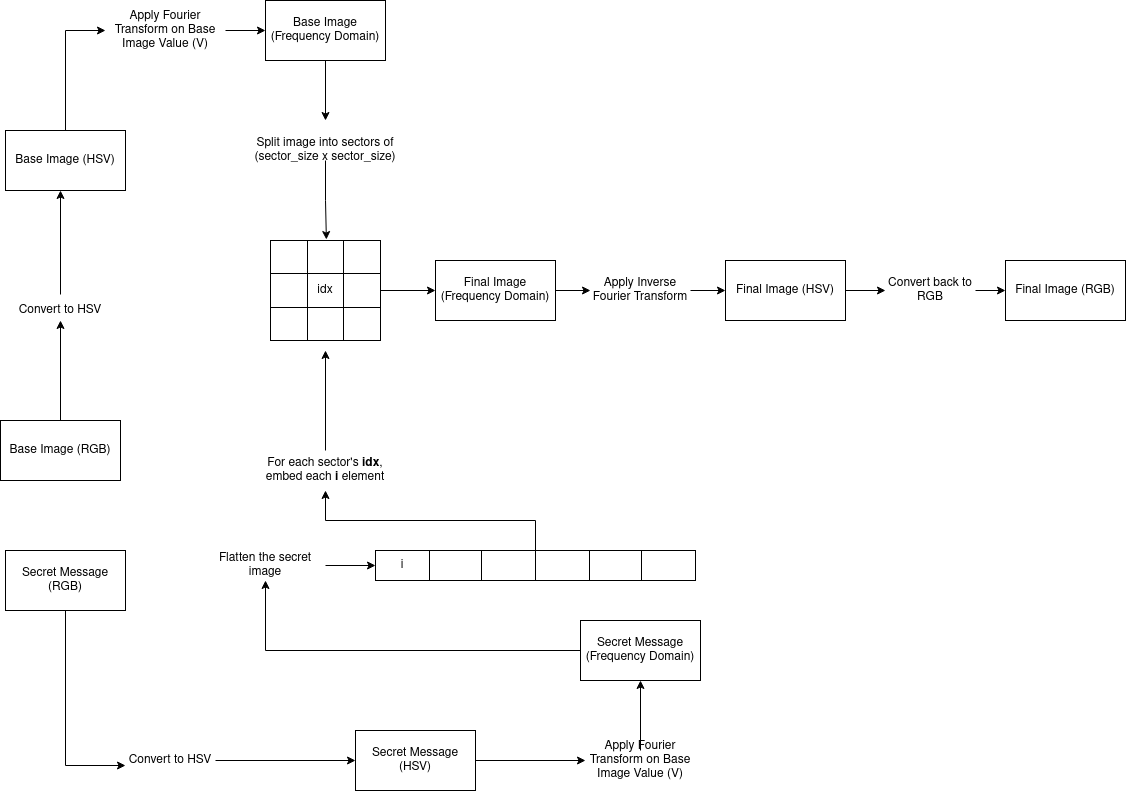

The diagram above was exported from draw.io. Its source (the exported page's mxGraphModel, read from the mxfile embedded in the PNG):
<mxGraphModel dx="2031" dy="1133" grid="1" gridSize="10" guides="1" tooltips="1" connect="1" arrows="1" fold="1" page="1" pageScale="1" pageWidth="850" pageHeight="1100" background="#FFFFFF" math="0" shadow="0">
  <root>
    <mxCell id="0" />
    <mxCell id="1" parent="0" />
    <mxCell id="cpn2d8N4qn98AU--Ic4_-84" style="edgeStyle=orthogonalEdgeStyle;rounded=0;orthogonalLoop=1;jettySize=auto;html=1;entryX=0.5;entryY=1;entryDx=0;entryDy=0;" edge="1" parent="1" source="cpn2d8N4qn98AU--Ic4_-1" target="cpn2d8N4qn98AU--Ic4_-83">
      <mxGeometry relative="1" as="geometry" />
    </mxCell>
    <mxCell id="cpn2d8N4qn98AU--Ic4_-1" value="Base Image (RGB)" style="rounded=0;whiteSpace=wrap;html=1;" vertex="1" parent="1">
      <mxGeometry x="15" y="430" width="120" height="60" as="geometry" />
    </mxCell>
    <mxCell id="cpn2d8N4qn98AU--Ic4_-7" value="" style="shape=table;html=1;whiteSpace=wrap;startSize=0;container=1;collapsible=0;childLayout=tableLayout;" vertex="1" parent="1">
      <mxGeometry x="285" y="250" width="110" height="100" as="geometry" />
    </mxCell>
    <mxCell id="cpn2d8N4qn98AU--Ic4_-8" value="" style="shape=partialRectangle;html=1;whiteSpace=wrap;collapsible=0;dropTarget=0;pointerEvents=0;fillColor=none;top=0;left=0;bottom=0;right=0;points=[[0,0.5],[1,0.5]];portConstraint=eastwest;" vertex="1" parent="cpn2d8N4qn98AU--Ic4_-7">
      <mxGeometry width="110" height="33" as="geometry" />
    </mxCell>
    <mxCell id="cpn2d8N4qn98AU--Ic4_-9" value="" style="shape=partialRectangle;html=1;whiteSpace=wrap;connectable=0;fillColor=none;top=0;left=0;bottom=0;right=0;overflow=hidden;" vertex="1" parent="cpn2d8N4qn98AU--Ic4_-8">
      <mxGeometry width="37" height="33" as="geometry" />
    </mxCell>
    <mxCell id="cpn2d8N4qn98AU--Ic4_-10" value="" style="shape=partialRectangle;html=1;whiteSpace=wrap;connectable=0;fillColor=none;top=0;left=0;bottom=0;right=0;overflow=hidden;" vertex="1" parent="cpn2d8N4qn98AU--Ic4_-8">
      <mxGeometry x="37" width="36" height="33" as="geometry" />
    </mxCell>
    <mxCell id="cpn2d8N4qn98AU--Ic4_-11" value="" style="shape=partialRectangle;html=1;whiteSpace=wrap;connectable=0;fillColor=none;top=0;left=0;bottom=0;right=0;overflow=hidden;" vertex="1" parent="cpn2d8N4qn98AU--Ic4_-8">
      <mxGeometry x="73" width="37" height="33" as="geometry" />
    </mxCell>
    <mxCell id="cpn2d8N4qn98AU--Ic4_-12" value="" style="shape=partialRectangle;html=1;whiteSpace=wrap;collapsible=0;dropTarget=0;pointerEvents=0;fillColor=none;top=0;left=0;bottom=0;right=0;points=[[0,0.5],[1,0.5]];portConstraint=eastwest;" vertex="1" parent="cpn2d8N4qn98AU--Ic4_-7">
      <mxGeometry y="33" width="110" height="34" as="geometry" />
    </mxCell>
    <mxCell id="cpn2d8N4qn98AU--Ic4_-13" value="" style="shape=partialRectangle;html=1;whiteSpace=wrap;connectable=0;fillColor=none;top=0;left=0;bottom=0;right=0;overflow=hidden;" vertex="1" parent="cpn2d8N4qn98AU--Ic4_-12">
      <mxGeometry width="37" height="34" as="geometry" />
    </mxCell>
    <mxCell id="cpn2d8N4qn98AU--Ic4_-14" value="idx" style="shape=partialRectangle;html=1;whiteSpace=wrap;connectable=0;fillColor=none;top=0;left=0;bottom=0;right=0;overflow=hidden;" vertex="1" parent="cpn2d8N4qn98AU--Ic4_-12">
      <mxGeometry x="37" width="36" height="34" as="geometry" />
    </mxCell>
    <mxCell id="cpn2d8N4qn98AU--Ic4_-15" value="" style="shape=partialRectangle;html=1;whiteSpace=wrap;connectable=0;fillColor=none;top=0;left=0;bottom=0;right=0;overflow=hidden;" vertex="1" parent="cpn2d8N4qn98AU--Ic4_-12">
      <mxGeometry x="73" width="37" height="34" as="geometry" />
    </mxCell>
    <mxCell id="cpn2d8N4qn98AU--Ic4_-16" value="" style="shape=partialRectangle;html=1;whiteSpace=wrap;collapsible=0;dropTarget=0;pointerEvents=0;fillColor=none;top=0;left=0;bottom=0;right=0;points=[[0,0.5],[1,0.5]];portConstraint=eastwest;" vertex="1" parent="cpn2d8N4qn98AU--Ic4_-7">
      <mxGeometry y="67" width="110" height="33" as="geometry" />
    </mxCell>
    <mxCell id="cpn2d8N4qn98AU--Ic4_-17" value="" style="shape=partialRectangle;html=1;whiteSpace=wrap;connectable=0;fillColor=none;top=0;left=0;bottom=0;right=0;overflow=hidden;" vertex="1" parent="cpn2d8N4qn98AU--Ic4_-16">
      <mxGeometry width="37" height="33" as="geometry" />
    </mxCell>
    <mxCell id="cpn2d8N4qn98AU--Ic4_-18" value="" style="shape=partialRectangle;html=1;whiteSpace=wrap;connectable=0;fillColor=none;top=0;left=0;bottom=0;right=0;overflow=hidden;" vertex="1" parent="cpn2d8N4qn98AU--Ic4_-16">
      <mxGeometry x="37" width="36" height="33" as="geometry" />
    </mxCell>
    <mxCell id="cpn2d8N4qn98AU--Ic4_-19" value="" style="shape=partialRectangle;html=1;whiteSpace=wrap;connectable=0;fillColor=none;top=0;left=0;bottom=0;right=0;overflow=hidden;" vertex="1" parent="cpn2d8N4qn98AU--Ic4_-16">
      <mxGeometry x="73" width="37" height="33" as="geometry" />
    </mxCell>
    <mxCell id="cpn2d8N4qn98AU--Ic4_-101" style="edgeStyle=orthogonalEdgeStyle;rounded=0;orthogonalLoop=1;jettySize=auto;html=1;" edge="1" parent="1" source="cpn2d8N4qn98AU--Ic4_-22">
      <mxGeometry relative="1" as="geometry">
        <mxPoint x="340" y="130" as="targetPoint" />
      </mxGeometry>
    </mxCell>
    <mxCell id="cpn2d8N4qn98AU--Ic4_-22" value="Base Image (Frequency Domain)" style="rounded=0;whiteSpace=wrap;html=1;" vertex="1" parent="1">
      <mxGeometry x="280" y="10" width="120" height="60" as="geometry" />
    </mxCell>
    <mxCell id="cpn2d8N4qn98AU--Ic4_-25" style="edgeStyle=orthogonalEdgeStyle;rounded=0;orthogonalLoop=1;jettySize=auto;html=1;entryX=0;entryY=0.5;entryDx=0;entryDy=0;" edge="1" parent="1" source="cpn2d8N4qn98AU--Ic4_-23" target="cpn2d8N4qn98AU--Ic4_-22">
      <mxGeometry relative="1" as="geometry" />
    </mxCell>
    <mxCell id="cpn2d8N4qn98AU--Ic4_-23" value="Apply Fourier Transform on Base Image Value (V)" style="text;html=1;strokeColor=none;fillColor=none;align=center;verticalAlign=middle;whiteSpace=wrap;rounded=0;" vertex="1" parent="1">
      <mxGeometry x="120" y="30" width="120" height="20" as="geometry" />
    </mxCell>
    <mxCell id="cpn2d8N4qn98AU--Ic4_-95" style="edgeStyle=orthogonalEdgeStyle;rounded=0;orthogonalLoop=1;jettySize=auto;html=1;entryX=0;entryY=0.75;entryDx=0;entryDy=0;" edge="1" parent="1" source="cpn2d8N4qn98AU--Ic4_-33" target="cpn2d8N4qn98AU--Ic4_-93">
      <mxGeometry relative="1" as="geometry" />
    </mxCell>
    <mxCell id="cpn2d8N4qn98AU--Ic4_-33" value="Secret Message (RGB)" style="rounded=0;whiteSpace=wrap;html=1;" vertex="1" parent="1">
      <mxGeometry x="20" y="560" width="120" height="60" as="geometry" />
    </mxCell>
    <mxCell id="cpn2d8N4qn98AU--Ic4_-100" style="edgeStyle=orthogonalEdgeStyle;rounded=0;orthogonalLoop=1;jettySize=auto;html=1;entryX=0.5;entryY=1;entryDx=0;entryDy=0;" edge="1" parent="1" source="cpn2d8N4qn98AU--Ic4_-34" target="cpn2d8N4qn98AU--Ic4_-42">
      <mxGeometry relative="1" as="geometry" />
    </mxCell>
    <mxCell id="cpn2d8N4qn98AU--Ic4_-34" value="Secret Message (Frequency Domain)" style="rounded=0;whiteSpace=wrap;html=1;" vertex="1" parent="1">
      <mxGeometry x="595" y="630" width="120" height="60" as="geometry" />
    </mxCell>
    <mxCell id="cpn2d8N4qn98AU--Ic4_-96" style="edgeStyle=orthogonalEdgeStyle;rounded=0;orthogonalLoop=1;jettySize=auto;html=1;entryX=0.5;entryY=1;entryDx=0;entryDy=0;" edge="1" parent="1" source="cpn2d8N4qn98AU--Ic4_-36" target="cpn2d8N4qn98AU--Ic4_-34">
      <mxGeometry relative="1" as="geometry" />
    </mxCell>
    <mxCell id="cpn2d8N4qn98AU--Ic4_-36" value="Apply Fourier Transform on Base Image Value (V)" style="text;html=1;strokeColor=none;fillColor=none;align=center;verticalAlign=middle;whiteSpace=wrap;rounded=0;" vertex="1" parent="1">
      <mxGeometry x="600" y="760" width="110" height="20" as="geometry" />
    </mxCell>
    <mxCell id="cpn2d8N4qn98AU--Ic4_-72" style="edgeStyle=orthogonalEdgeStyle;rounded=0;orthogonalLoop=1;jettySize=auto;html=1;entryX=0.508;entryY=-0.03;entryDx=0;entryDy=0;entryPerimeter=0;" edge="1" parent="1" source="cpn2d8N4qn98AU--Ic4_-37" target="cpn2d8N4qn98AU--Ic4_-8">
      <mxGeometry relative="1" as="geometry">
        <mxPoint x="630" y="260" as="targetPoint" />
      </mxGeometry>
    </mxCell>
    <mxCell id="cpn2d8N4qn98AU--Ic4_-37" value="Split image into sectors of (sector_size x sector_size)" style="text;html=1;strokeColor=none;fillColor=none;align=center;verticalAlign=middle;whiteSpace=wrap;rounded=0;" vertex="1" parent="1">
      <mxGeometry x="260" y="150" width="160" height="20" as="geometry" />
    </mxCell>
    <mxCell id="cpn2d8N4qn98AU--Ic4_-103" style="edgeStyle=orthogonalEdgeStyle;rounded=0;orthogonalLoop=1;jettySize=auto;html=1;entryX=0;entryY=0.5;entryDx=0;entryDy=0;" edge="1" parent="1" source="cpn2d8N4qn98AU--Ic4_-42" target="cpn2d8N4qn98AU--Ic4_-61">
      <mxGeometry relative="1" as="geometry" />
    </mxCell>
    <mxCell id="cpn2d8N4qn98AU--Ic4_-42" value="Flatten the secret image" style="text;html=1;strokeColor=none;fillColor=none;align=center;verticalAlign=middle;whiteSpace=wrap;rounded=0;" vertex="1" parent="1">
      <mxGeometry x="220" y="560" width="120" height="30" as="geometry" />
    </mxCell>
    <mxCell id="cpn2d8N4qn98AU--Ic4_-70" style="edgeStyle=orthogonalEdgeStyle;rounded=0;orthogonalLoop=1;jettySize=auto;html=1;entryX=0.5;entryY=1;entryDx=0;entryDy=0;" edge="1" parent="1" source="cpn2d8N4qn98AU--Ic4_-60" target="cpn2d8N4qn98AU--Ic4_-69">
      <mxGeometry relative="1" as="geometry" />
    </mxCell>
    <mxCell id="cpn2d8N4qn98AU--Ic4_-60" value="" style="shape=table;startSize=0;container=1;collapsible=0;childLayout=tableLayout;" vertex="1" parent="1">
      <mxGeometry x="390" y="560" width="320" height="30" as="geometry" />
    </mxCell>
    <mxCell id="cpn2d8N4qn98AU--Ic4_-61" value="" style="shape=partialRectangle;collapsible=0;dropTarget=0;pointerEvents=0;fillColor=none;top=0;left=0;bottom=0;right=0;points=[[0,0.5],[1,0.5]];portConstraint=eastwest;" vertex="1" parent="cpn2d8N4qn98AU--Ic4_-60">
      <mxGeometry width="320" height="30" as="geometry" />
    </mxCell>
    <mxCell id="cpn2d8N4qn98AU--Ic4_-62" value="i" style="shape=partialRectangle;html=1;whiteSpace=wrap;connectable=0;overflow=hidden;fillColor=none;top=0;left=0;bottom=0;right=0;" vertex="1" parent="cpn2d8N4qn98AU--Ic4_-61">
      <mxGeometry width="54" height="30" as="geometry" />
    </mxCell>
    <mxCell id="cpn2d8N4qn98AU--Ic4_-63" value="" style="shape=partialRectangle;html=1;whiteSpace=wrap;connectable=0;overflow=hidden;fillColor=none;top=0;left=0;bottom=0;right=0;" vertex="1" parent="cpn2d8N4qn98AU--Ic4_-61">
      <mxGeometry x="54" width="52" height="30" as="geometry" />
    </mxCell>
    <mxCell id="cpn2d8N4qn98AU--Ic4_-64" value="" style="shape=partialRectangle;html=1;whiteSpace=wrap;connectable=0;overflow=hidden;fillColor=none;top=0;left=0;bottom=0;right=0;" vertex="1" parent="cpn2d8N4qn98AU--Ic4_-61">
      <mxGeometry x="106" width="54" height="30" as="geometry" />
    </mxCell>
    <mxCell id="cpn2d8N4qn98AU--Ic4_-65" value="" style="shape=partialRectangle;html=1;whiteSpace=wrap;connectable=0;overflow=hidden;fillColor=none;top=0;left=0;bottom=0;right=0;" vertex="1" parent="cpn2d8N4qn98AU--Ic4_-61">
      <mxGeometry x="160" width="54" height="30" as="geometry" />
    </mxCell>
    <mxCell id="cpn2d8N4qn98AU--Ic4_-66" value="" style="shape=partialRectangle;html=1;whiteSpace=wrap;connectable=0;overflow=hidden;fillColor=none;top=0;left=0;bottom=0;right=0;" vertex="1" parent="cpn2d8N4qn98AU--Ic4_-61">
      <mxGeometry x="214" width="52" height="30" as="geometry" />
    </mxCell>
    <mxCell id="cpn2d8N4qn98AU--Ic4_-67" value="" style="shape=partialRectangle;html=1;whiteSpace=wrap;connectable=0;overflow=hidden;fillColor=none;top=0;left=0;bottom=0;right=0;" vertex="1" parent="cpn2d8N4qn98AU--Ic4_-61">
      <mxGeometry x="266" width="54" height="30" as="geometry" />
    </mxCell>
    <mxCell id="cpn2d8N4qn98AU--Ic4_-99" style="edgeStyle=orthogonalEdgeStyle;rounded=0;orthogonalLoop=1;jettySize=auto;html=1;" edge="1" parent="1" source="cpn2d8N4qn98AU--Ic4_-69">
      <mxGeometry relative="1" as="geometry">
        <mxPoint x="340" y="360" as="targetPoint" />
      </mxGeometry>
    </mxCell>
    <mxCell id="cpn2d8N4qn98AU--Ic4_-69" value="For each sector's &lt;b&gt;idx&lt;/b&gt;, embed each &lt;b&gt;i &lt;/b&gt;element" style="text;html=1;strokeColor=none;fillColor=none;align=center;verticalAlign=middle;whiteSpace=wrap;rounded=0;" vertex="1" parent="1">
      <mxGeometry x="265" y="460" width="150" height="40" as="geometry" />
    </mxCell>
    <mxCell id="cpn2d8N4qn98AU--Ic4_-78" style="edgeStyle=orthogonalEdgeStyle;rounded=0;orthogonalLoop=1;jettySize=auto;html=1;entryX=0;entryY=0.5;entryDx=0;entryDy=0;" edge="1" parent="1" source="cpn2d8N4qn98AU--Ic4_-74" target="cpn2d8N4qn98AU--Ic4_-76">
      <mxGeometry relative="1" as="geometry" />
    </mxCell>
    <mxCell id="cpn2d8N4qn98AU--Ic4_-74" value="Final Image (Frequency Domain)" style="rounded=0;whiteSpace=wrap;html=1;" vertex="1" parent="1">
      <mxGeometry x="450" y="270" width="120" height="60" as="geometry" />
    </mxCell>
    <mxCell id="cpn2d8N4qn98AU--Ic4_-75" style="edgeStyle=orthogonalEdgeStyle;rounded=0;orthogonalLoop=1;jettySize=auto;html=1;entryX=0;entryY=0.5;entryDx=0;entryDy=0;" edge="1" parent="1" source="cpn2d8N4qn98AU--Ic4_-12" target="cpn2d8N4qn98AU--Ic4_-74">
      <mxGeometry relative="1" as="geometry" />
    </mxCell>
    <mxCell id="cpn2d8N4qn98AU--Ic4_-80" style="edgeStyle=orthogonalEdgeStyle;rounded=0;orthogonalLoop=1;jettySize=auto;html=1;entryX=0;entryY=0.5;entryDx=0;entryDy=0;" edge="1" parent="1" source="cpn2d8N4qn98AU--Ic4_-76" target="cpn2d8N4qn98AU--Ic4_-79">
      <mxGeometry relative="1" as="geometry" />
    </mxCell>
    <mxCell id="cpn2d8N4qn98AU--Ic4_-76" value="Apply Inverse Fourier Transform" style="text;html=1;strokeColor=none;fillColor=none;align=center;verticalAlign=middle;whiteSpace=wrap;rounded=0;" vertex="1" parent="1">
      <mxGeometry x="605" y="280" width="100" height="40" as="geometry" />
    </mxCell>
    <mxCell id="cpn2d8N4qn98AU--Ic4_-90" style="edgeStyle=orthogonalEdgeStyle;rounded=0;orthogonalLoop=1;jettySize=auto;html=1;entryX=0;entryY=0.5;entryDx=0;entryDy=0;" edge="1" parent="1" source="cpn2d8N4qn98AU--Ic4_-79" target="cpn2d8N4qn98AU--Ic4_-87">
      <mxGeometry relative="1" as="geometry" />
    </mxCell>
    <mxCell id="cpn2d8N4qn98AU--Ic4_-79" value="Final Image (HSV)" style="rounded=0;whiteSpace=wrap;html=1;" vertex="1" parent="1">
      <mxGeometry x="740" y="270" width="120" height="60" as="geometry" />
    </mxCell>
    <mxCell id="cpn2d8N4qn98AU--Ic4_-85" style="edgeStyle=orthogonalEdgeStyle;rounded=0;orthogonalLoop=1;jettySize=auto;html=1;entryX=0;entryY=0.5;entryDx=0;entryDy=0;" edge="1" parent="1" source="cpn2d8N4qn98AU--Ic4_-81" target="cpn2d8N4qn98AU--Ic4_-23">
      <mxGeometry relative="1" as="geometry" />
    </mxCell>
    <mxCell id="cpn2d8N4qn98AU--Ic4_-81" value="Base Image (HSV)" style="rounded=0;whiteSpace=wrap;html=1;" vertex="1" parent="1">
      <mxGeometry x="20" y="140" width="120" height="60" as="geometry" />
    </mxCell>
    <mxCell id="cpn2d8N4qn98AU--Ic4_-102" style="edgeStyle=orthogonalEdgeStyle;rounded=0;orthogonalLoop=1;jettySize=auto;html=1;" edge="1" parent="1">
      <mxGeometry relative="1" as="geometry">
        <mxPoint x="75" y="200" as="targetPoint" />
        <mxPoint x="75" y="304.0000000000001" as="sourcePoint" />
      </mxGeometry>
    </mxCell>
    <mxCell id="cpn2d8N4qn98AU--Ic4_-83" value="Convert to HSV" style="text;html=1;strokeColor=none;fillColor=none;align=center;verticalAlign=middle;whiteSpace=wrap;rounded=0;" vertex="1" parent="1">
      <mxGeometry x="30" y="310" width="90" height="20" as="geometry" />
    </mxCell>
    <mxCell id="cpn2d8N4qn98AU--Ic4_-89" style="edgeStyle=orthogonalEdgeStyle;rounded=0;orthogonalLoop=1;jettySize=auto;html=1;entryX=0;entryY=0.5;entryDx=0;entryDy=0;" edge="1" parent="1" source="cpn2d8N4qn98AU--Ic4_-87" target="cpn2d8N4qn98AU--Ic4_-88">
      <mxGeometry relative="1" as="geometry" />
    </mxCell>
    <mxCell id="cpn2d8N4qn98AU--Ic4_-87" value="Convert back to RGB" style="text;html=1;strokeColor=none;fillColor=none;align=center;verticalAlign=middle;whiteSpace=wrap;rounded=0;" vertex="1" parent="1">
      <mxGeometry x="900" y="290" width="90" height="20" as="geometry" />
    </mxCell>
    <mxCell id="cpn2d8N4qn98AU--Ic4_-88" value="Final Image (RGB)" style="rounded=0;whiteSpace=wrap;html=1;" vertex="1" parent="1">
      <mxGeometry x="1020" y="270" width="120" height="60" as="geometry" />
    </mxCell>
    <mxCell id="cpn2d8N4qn98AU--Ic4_-94" style="edgeStyle=orthogonalEdgeStyle;rounded=0;orthogonalLoop=1;jettySize=auto;html=1;entryX=0;entryY=0.5;entryDx=0;entryDy=0;" edge="1" parent="1" source="cpn2d8N4qn98AU--Ic4_-91" target="cpn2d8N4qn98AU--Ic4_-36">
      <mxGeometry relative="1" as="geometry" />
    </mxCell>
    <mxCell id="cpn2d8N4qn98AU--Ic4_-91" value="Secret Message (HSV)" style="rounded=0;whiteSpace=wrap;html=1;" vertex="1" parent="1">
      <mxGeometry x="370" y="740" width="120" height="60" as="geometry" />
    </mxCell>
    <mxCell id="cpn2d8N4qn98AU--Ic4_-92" style="edgeStyle=orthogonalEdgeStyle;rounded=0;orthogonalLoop=1;jettySize=auto;html=1;entryX=0;entryY=0.5;entryDx=0;entryDy=0;" edge="1" parent="1" source="cpn2d8N4qn98AU--Ic4_-93" target="cpn2d8N4qn98AU--Ic4_-91">
      <mxGeometry relative="1" as="geometry" />
    </mxCell>
    <mxCell id="cpn2d8N4qn98AU--Ic4_-93" value="Convert to HSV" style="text;html=1;strokeColor=none;fillColor=none;align=center;verticalAlign=middle;whiteSpace=wrap;rounded=0;" vertex="1" parent="1">
      <mxGeometry x="140" y="760" width="90" height="20" as="geometry" />
    </mxCell>
  </root>
</mxGraphModel>